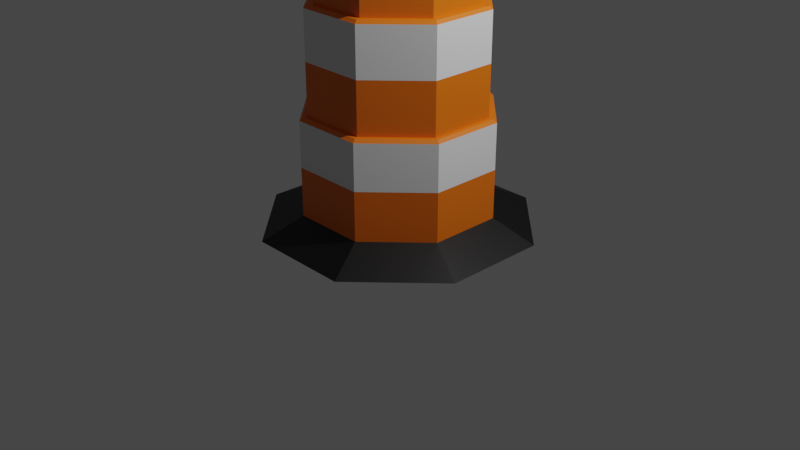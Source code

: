 # Source: water-barrel.blend  (saved by Blender 2.93.20; exported with 4.5.12 LTS)
import bpy
from mathutils import Matrix  # noqa: F401  (used for matrix-valued properties, if any)

bpy.ops.wm.read_factory_settings(use_empty=True)
scene = bpy.context.scene
scene.name = 'Scene'

# ---- collections
col_collection = bpy.data.collections.new('Collection'); scene.collection.children.link(col_collection)

# ---- materials (node trees are filled in below, after node groups)
mat_material_001 = bpy.data.materials.new('Material.001')
mat_material_001.use_transparent_shadow = False
mat_material_002 = bpy.data.materials.new('Material.002')
mat_material_002.use_transparent_shadow = False
mat_material_003 = bpy.data.materials.new('Material.003')
mat_material_003.use_transparent_shadow = False

# ---- material node trees
mat_material_001.use_nodes = True; mat_material_001.node_tree.nodes.clear()
_N = mat_material_001.node_tree.nodes; _L = mat_material_001.node_tree.links
n0 = _N.new('ShaderNodeBsdfPrincipled'); n0.name = 'Principled BSDF'; n0.location = (10, 300)
n0.distribution = 'GGX'
n0.subsurface_method = 'BURLEY'
n0.inputs[0].default_value = (0.8, 0.1587, 0.0011, 1.0)
n0.inputs[3].default_value = 1.45
n0.inputs[27].default_value = (0.0, 0.0, 0.0, 1.0)
n0.inputs[28].default_value = 1.0
n1 = _N.new('ShaderNodeOutputMaterial'); n1.name = 'Material Output'; n1.location = (300, 300)
_L.new(n0.outputs[0], n1.inputs[0])
n1.is_active_output = True
mat_material_002.use_nodes = True; mat_material_002.node_tree.nodes.clear()
_N = mat_material_002.node_tree.nodes; _L = mat_material_002.node_tree.links
n0 = _N.new('ShaderNodeBsdfPrincipled'); n0.name = 'Principled BSDF'; n0.location = (10, 300)
n0.distribution = 'GGX'
n0.subsurface_method = 'BURLEY'
n0.inputs[3].default_value = 1.45
n0.inputs[27].default_value = (0.0, 0.0, 0.0, 1.0)
n0.inputs[28].default_value = 1.0
n1 = _N.new('ShaderNodeOutputMaterial'); n1.name = 'Material Output'; n1.location = (300, 300)
_L.new(n0.outputs[0], n1.inputs[0])
n1.is_active_output = True
mat_material_003.use_nodes = True; mat_material_003.node_tree.nodes.clear()
_N = mat_material_003.node_tree.nodes; _L = mat_material_003.node_tree.links
n0 = _N.new('ShaderNodeBsdfPrincipled'); n0.name = 'Principled BSDF'; n0.location = (10, 300)
n0.distribution = 'GGX'
n0.subsurface_method = 'BURLEY'
n0.inputs[0].default_value = (0.0, 0.0, 0.0, 1.0)
n0.inputs[3].default_value = 1.45
n0.inputs[27].default_value = (0.0, 0.0, 0.0, 1.0)
n0.inputs[28].default_value = 1.0
n1 = _N.new('ShaderNodeOutputMaterial'); n1.name = 'Material Output'; n1.location = (300, 300)
_L.new(n0.outputs[0], n1.inputs[0])
n1.is_active_output = True

# ---- world
world_world = bpy.data.worlds.new('World'); scene.world = world_world
world_world.use_nodes = True; world_world.node_tree.nodes.clear()
_N = world_world.node_tree.nodes; _L = world_world.node_tree.links
n0 = _N.new('ShaderNodeOutputWorld'); n0.name = 'World Output'; n0.location = (300, 300)
n1 = _N.new('ShaderNodeBackground'); n1.name = 'Background'; n1.location = (10, 300)
n1.inputs[0].default_value = (0.05088, 0.05088, 0.05088, 1.0)
_L.new(n1.outputs[0], n0.inputs[0])
n0.is_active_output = True
world_world.color = (0.05088, 0.05088, 0.05088)
world_world.use_sun_shadow = False
world_world.sun_shadow_jitter_overblur = 0.0

# ---- cameras
cam_camera = bpy.data.cameras.new('Camera')
cam_camera.clip_end = 100.0
cam_camera.ortho_scale = 7.314

# ---- lights
light_light = bpy.data.lights.new('Light', 'POINT')
light_light.transmission_factor = 0.0
light_light.energy = 1000.0
light_light.shadow_soft_size = 0.1
light_light.shadow_maximum_resolution = 0.006
light_light.use_absolute_resolution = True

# ---- meshes
me_cylinder = bpy.data.meshes.new('Cylinder')
me_cylinder.from_pydata([(-0.5463, 1.319, 0.0), (-0.3524, 0.8507, 1.227), (0.5463, 1.319, 0.0), (0.3524, 0.8507, 1.227), (1.319, 0.5463, 0.0), (0.8507, 0.3524, 1.227), (1.319, -0.5463, 0.0), (0.8507, -0.3524, 1.227), (0.5463, -1.319, 0.0), (0.3524, -0.8507, 1.227), (-0.5463, -1.319, 0.0), (-0.3524, -0.8507, 1.227), (-1.319, -0.5463, 0.0), (-0.8507, -0.3524, 1.227), (-1.319, 0.5463, 0.0), (-0.8507, 0.3524, 1.227), (-0.3827, 0.9239, 0.2087), (0.3827, 0.9239, 0.2087), (0.9239, 0.3827, 0.2087), (0.9239, -0.3827, 0.2087), (0.3827, -0.9239, 0.2087), (-0.3827, -0.9239, 0.2087), (-0.9239, -0.3827, 0.2087), (-0.9239, 0.3827, 0.2087), (0.3179, 0.7676, 2.295), (-0.3179, 0.7676, 2.295), (0.7676, 0.3179, 2.295), (0.7676, -0.3179, 2.295), (0.3179, -0.7676, 2.295), (-0.3179, -0.7676, 2.295), (-0.7676, -0.3179, 2.295), (-0.7676, 0.3179, 2.295), (-0.9239, 0.3827, 0.7177), (-0.9239, -0.3827, 0.7177), (-0.3827, -0.9239, 0.7177), (0.3827, -0.9239, 0.7177), (0.9239, -0.3827, 0.7177), (0.9239, 0.3827, 0.7177), (0.3827, 0.9239, 0.7177), (-0.3827, 0.9239, 0.7177), (0.3179, 0.7676, 3.215), (-0.3179, 0.7676, 3.215), (0.6593, 0.2731, 3.324), (0.7676, 0.3179, 3.215), (0.6593, -0.2731, 3.324), (0.7676, -0.3179, 3.215), (0.3179, -0.7676, 3.215), (-0.3179, -0.7676, 3.215), (-0.6593, -0.2731, 3.324), (-0.7676, -0.3179, 3.215), (-0.6593, 0.2731, 3.324), (-0.7676, 0.3179, 3.215), (-0.8507, 0.3524, 1.761), (-0.3524, 0.8507, 1.761), (-0.3524, -0.8507, 1.761), (-0.8507, -0.3524, 1.761), (0.8507, -0.3524, 1.761), (0.3524, -0.8507, 1.761), (0.3524, 0.8507, 1.761), (0.8507, 0.3524, 1.761), (0.3179, 0.7676, 2.755), (-0.3179, 0.7676, 2.755), (0.7676, 0.3179, 2.755), (-0.7676, 0.3179, 2.755), (0.7676, -0.3179, 2.755), (0.3179, -0.7676, 2.755), (-0.3179, -0.7676, 2.755), (-0.7676, -0.3179, 2.755), (-0.2731, 0.6593, 3.324), (0.2731, 0.6593, 3.324), (0.2731, -0.6593, 3.324), (-0.2731, -0.6593, 3.324), (0.3697, 0.8925, 1.227), (0.3827, 0.9239, 1.195), (-0.3827, 0.9239, 1.195), (-0.3697, 0.8925, 1.227), (0.8925, 0.3697, 1.227), (0.9239, 0.3827, 1.195), (0.8925, -0.3697, 1.227), (0.9239, -0.3827, 1.195), (0.3697, -0.8925, 1.227), (0.3827, -0.9239, 1.195), (-0.3697, -0.8925, 1.227), (-0.3827, -0.9239, 1.195), (-0.8925, -0.3697, 1.227), (-0.9239, -0.3827, 1.195), (-0.8925, 0.3697, 1.227), (-0.9239, 0.3827, 1.195), (0.3393, 0.8192, 2.295), (0.3524, 0.8507, 2.264), (-0.3524, 0.8507, 2.264), (-0.3393, 0.8192, 2.295), (0.8192, 0.3393, 2.295), (0.8507, 0.3524, 2.264), (0.8192, -0.3393, 2.295), (0.8507, -0.3524, 2.264), (0.3393, -0.8192, 2.295), (0.3524, -0.8507, 2.264), (-0.3393, -0.8192, 2.295), (-0.3524, -0.8507, 2.264), (-0.8192, -0.3393, 2.295), (-0.8507, -0.3524, 2.264), (-0.8192, 0.3393, 2.295), (-0.8507, 0.3524, 2.264), (-0.1164, -0.2635, 3.412), (-0.1164, 0.2635, 3.412), (0.1164, 0.2635, 3.412), (0.1164, -0.2635, 3.412), (-0.1028, -0.1877, 3.532), (-0.1078, -0.2439, 3.488), (-0.1028, -0.2731, 3.551), (-0.1078, 0.2439, 3.488), (-0.1028, 0.1877, 3.532), (-0.1028, 0.2731, 3.551), (0.1028, 0.1877, 3.532), (0.1078, 0.2439, 3.488), (0.1028, 0.2731, 3.551), (0.1078, -0.2439, 3.488), (0.1028, -0.1877, 3.532), (0.1028, -0.2731, 3.551), (0.07652, 0.6256, 3.324), (0.1028, 0.5933, 3.324), (0.1286, 0.6307, 3.324), (-0.1028, 0.5933, 3.324), (-0.07652, 0.6256, 3.324), (-0.1286, 0.6307, 3.324), (0.1028, -0.5933, 3.324), (0.07652, -0.6256, 3.324), (0.1286, -0.6307, 3.324), (-0.07652, -0.6256, 3.324), (-0.1028, -0.5933, 3.324), (-0.1286, -0.6307, 3.324), (-0.07652, 0.425, 3.648), (-0.07652, 0.4898, 3.612), (-0.1028, 0.3984, 3.635), (-0.1028, 0.4635, 3.599), (-0.1028, 0.41, 3.618), (0.07652, 0.4898, 3.612), (0.07652, 0.425, 3.648), (0.1028, 0.4635, 3.599), (0.1028, 0.3984, 3.635), (0.1028, 0.41, 3.618), (0.1028, -0.3984, 3.635), (0.1028, -0.4635, 3.599), (0.1028, -0.41, 3.618), (0.07652, -0.425, 3.648), (0.07652, -0.4898, 3.612), (-0.1028, -0.4635, 3.599), (-0.1028, -0.3984, 3.635), (-0.1028, -0.41, 3.618), (-0.07652, -0.4898, 3.612), (-0.07652, -0.425, 3.648)], [], [(32, 87, 74, 39), (3, 5, 76, 72), (7, 9, 80, 78), (9, 11, 82, 80), (11, 13, 84, 82), (13, 15, 86, 84), (26, 27, 94, 92), (25, 24, 88, 91), (15, 1, 75, 86), (0, 2, 4, 6, 8, 10, 12, 14), (14, 23, 16, 0), (12, 22, 23, 14), (10, 21, 22, 12), (8, 20, 21, 10), (6, 19, 20, 8), (4, 18, 19, 6), (2, 17, 18, 4), (0, 16, 17, 2), (38, 73, 77, 37), (39, 74, 73, 38), (37, 77, 79, 36), (36, 79, 81, 35), (35, 81, 83, 34), (34, 83, 85, 33), (33, 85, 87, 32), (5, 7, 78, 76), (61, 63, 51, 41), (30, 31, 102, 100), (28, 29, 98, 96), (58, 53, 90, 89), (29, 30, 100, 98), (27, 28, 96, 94), (24, 26, 92, 88), (59, 58, 89, 93), (31, 25, 91, 102), (56, 59, 93, 95), (57, 56, 95, 97), (54, 57, 97, 99), (55, 54, 99, 101), (52, 55, 101, 103), (53, 52, 103, 90), (62, 60, 40, 43), (23, 32, 39, 16), (67, 66, 47, 49), (65, 64, 45, 46), (64, 62, 43, 45), (63, 67, 49, 51), (66, 65, 46, 47), (40, 41, 68, 69), (43, 40, 69, 42), (45, 43, 42, 44), (46, 45, 44, 70), (47, 46, 70, 71), (49, 47, 71, 48), (51, 49, 48, 50), (41, 51, 50, 68), (60, 61, 41, 40), (22, 33, 32, 23), (21, 34, 33, 22), (20, 35, 34, 21), (19, 36, 35, 20), (18, 37, 36, 19), (17, 38, 37, 18), (16, 39, 38, 17), (3, 1, 53, 58), (7, 5, 59, 56), (11, 9, 57, 54), (15, 13, 55, 52), (5, 3, 58, 59), (9, 7, 56, 57), (13, 11, 54, 55), (1, 15, 52, 53), (24, 25, 61, 60), (29, 28, 65, 66), (31, 30, 67, 63), (27, 26, 62, 64), (28, 27, 64, 65), (30, 29, 66, 67), (26, 24, 60, 62), (25, 31, 63, 61), (69, 70, 44, 42), (71, 68, 50, 48), (129, 150, 147, 130), (115, 111, 105, 106), (114, 116, 141, 140, 142, 144, 119, 118), (149, 148, 134, 136, 113, 112, 108, 110), (125, 124, 120, 122, 69, 68), (120, 137, 139, 121), (123, 130, 147, 149, 110, 109, 104, 105, 111, 113, 136, 135), (128, 127, 129, 131, 71, 70), (122, 121, 126, 128, 70, 69), (73, 74, 75, 72), (77, 73, 72, 76), (79, 77, 76, 78), (81, 79, 78, 80), (83, 81, 80, 82), (85, 83, 82, 84), (87, 85, 84, 86), (74, 87, 86, 75), (89, 90, 91, 88), (93, 89, 88, 92), (95, 93, 92, 94), (97, 95, 94, 96), (99, 97, 96, 98), (101, 99, 98, 100), (103, 101, 100, 102), (90, 103, 102, 91), (1, 3, 72, 75), (131, 130, 123, 125, 68, 71), (108, 112, 114, 118), (105, 104, 107, 106), (126, 143, 146, 127), (108, 109, 110), (111, 112, 113), (114, 115, 116), (117, 118, 119), (108, 118, 117, 109), (111, 115, 114, 112), (107, 104, 109, 117), (120, 121, 122), (123, 124, 125), (126, 127, 128), (129, 130, 131), (132, 151, 145, 138), (138, 145, 142, 140), (129, 127, 146, 150), (120, 124, 133, 137), (144, 143, 126, 121, 139, 141, 116, 115, 106, 107, 117, 119), (134, 148, 151, 132), (134, 135, 136), (139, 140, 141), (142, 143, 144), (147, 148, 149), (133, 135, 134, 132), (147, 150, 151, 148), (138, 140, 139, 137), (142, 145, 146, 143), (132, 138, 137, 133), (145, 151, 150, 146), (123, 135, 133, 124)])
me_cylinder.polygons.foreach_set('material_index', [1, 0, 0, 0, 0, 0, 0, 0, 0, 1, 2, 2, 2, 2, 2, 2, 2, 2, 1, 1, 1, 1, 1, 1, 1, 0, 1, 0, 0, 1, 0, 0, 0, 1, 0, 1, 1, 1, 1, 1, 1, 1, 0, 1, 1, 1, 1, 1, 0, 0, 0, 0, 0, 0, 0, 0, 1, 0, 0, 0, 0, 0, 0, 0, 0, 0, 0, 0, 0, 0, 0, 0, 0, 0, 0, 0, 0, 0, 0, 0, 0, 0, 0, 0, 0, 0, 0, 0, 0, 0, 0, 0, 0, 0, 0, 0, 0, 0, 0, 0, 0, 0, 0, 0, 0, 0, 0, 0, 0, 0, 0, 0, 0, 0, 0, 0, 0, 0, 0, 0, 0, 0, 0, 0, 0, 0, 0, 0, 0, 0, 0, 0, 0, 0, 0, 0, 0, 0, 0, 0])
_uv = me_cylinder.uv_layers.new(name='UVMap')
_uv.uv.foreach_set('vector', [0.125, 0.7761, 0.125, 0.9862, 0.0, 0.9862, 0.0, 0.7761, 0.4063, 0.4063, 0.471, 0.25, 0.4818, 0.25, 0.4139, 0.4139, 0.4063, 0.09374, 0.25, 0.02902, 0.25, 0.01816, 0.4139, 0.08607, 0.25, 0.02902, 0.09374, 0.09374, 0.08607, 0.08607, 0.25, 0.01816, 0.09374, 0.09374, 0.02902, 0.25, 0.01816, 0.25, 0.08607, 0.08607, 0.02902, 0.25, 0.09374, 0.4063, 0.08607, 0.4139, 0.01816, 0.25, 0.4494, 0.25, 0.391, 0.109, 0.4005, 0.09952, 0.4628, 0.25, 0.25, 0.4494, 0.391, 0.391, 0.4005, 0.4005, 0.25, 0.4628, 0.09374, 0.4063, 0.25, 0.471, 0.25, 0.4818, 0.08607, 0.4139, 0.75, 0.49, 0.9197, 0.4197, 0.99, 0.25, 0.9197, 0.08029, 0.75, 0.01, 0.5803, 0.08029, 0.51, 0.25, 0.5803, 0.4197, 0.125, 0.5, 0.125, 0.5522, 0.0, 0.5522, 0.0, 0.5, 0.25, 0.5, 0.25, 0.5522, 0.125, 0.5522, 0.125, 0.5, 0.375, 0.5, 0.375, 0.5522, 0.25, 0.5522, 0.25, 0.5, 0.5, 0.5, 0.5, 0.5522, 0.375, 0.5522, 0.375, 0.5, 0.625, 0.5, 0.625, 0.5522, 0.5, 0.5522, 0.5, 0.5, 0.75, 0.5, 0.75, 0.5522, 0.625, 0.5522, 0.625, 0.5, 0.875, 0.5, 0.875, 0.5522, 0.75, 0.5522, 0.75, 0.5, 1.0, 0.5, 1.0, 0.5522, 0.875, 0.5522, 0.875, 0.5, 0.875, 0.7761, 0.875, 0.9862, 0.75, 0.9862, 0.75, 0.7761, 1.0, 0.7761, 1.0, 0.9862, 0.875, 0.9862, 0.875, 0.7761, 0.75, 0.7761, 0.75, 0.9862, 0.625, 0.9862, 0.625, 0.7761, 0.625, 0.7761, 0.625, 0.9862, 0.5, 0.9862, 0.5, 0.7761, 0.5, 0.7761, 0.5, 0.9862, 0.375, 0.9862, 0.375, 0.7761, 0.375, 0.7761, 0.375, 0.9862, 0.25, 0.9862, 0.25, 0.7761, 0.25, 0.7761, 0.25, 0.9862, 0.125, 0.9862, 0.125, 0.7761, 0.471, 0.25, 0.4063, 0.09374, 0.4139, 0.08607, 0.4818, 0.25, 0.25, 0.4494, 0.109, 0.391, 0.109, 0.391, 0.25, 0.4494, 0.0506, 0.25, 0.109, 0.391, 0.09952, 0.4005, 0.03718, 0.25, 0.25, 0.0506, 0.109, 0.109, 0.09952, 0.09952, 0.25, 0.03718, 0.4063, 0.4063, 0.25, 0.471, 0.25, 0.471, 0.4063, 0.4063, 0.109, 0.109, 0.0506, 0.25, 0.03718, 0.25, 0.09952, 0.09952, 0.391, 0.109, 0.25, 0.0506, 0.25, 0.03718, 0.4005, 0.09952, 0.391, 0.391, 0.4494, 0.25, 0.4628, 0.25, 0.4005, 0.4005, 0.471, 0.25, 0.4063, 0.4063, 0.4063, 0.4063, 0.471, 0.25, 0.109, 0.391, 0.25, 0.4494, 0.25, 0.4628, 0.09952, 0.4005, 0.4063, 0.09374, 0.471, 0.25, 0.471, 0.25, 0.4063, 0.09374, 0.25, 0.02902, 0.4063, 0.09374, 0.4063, 0.09374, 0.25, 0.02902, 0.09374, 0.09374, 0.25, 0.02902, 0.25, 0.02902, 0.09374, 0.09374, 0.02902, 0.25, 0.09374, 0.09374, 0.09374, 0.09374, 0.02902, 0.25, 0.09374, 0.4063, 0.02902, 0.25, 0.02902, 0.25, 0.09374, 0.4063, 0.25, 0.471, 0.09374, 0.4063, 0.09374, 0.4063, 0.25, 0.471, 0.4494, 0.25, 0.391, 0.391, 0.391, 0.391, 0.4494, 0.25, 0.125, 0.5522, 0.125, 0.7761, 0.0, 0.7761, 0.0, 0.5522, 0.0506, 0.25, 0.109, 0.109, 0.109, 0.109, 0.0506, 0.25, 0.25, 0.0506, 0.391, 0.109, 0.391, 0.109, 0.25, 0.0506, 0.391, 0.109, 0.4494, 0.25, 0.4494, 0.25, 0.391, 0.109, 0.109, 0.391, 0.0506, 0.25, 0.0506, 0.25, 0.109, 0.391, 0.109, 0.109, 0.25, 0.0506, 0.25, 0.0506, 0.109, 0.109, 0.391, 0.391, 0.25, 0.4494, 0.25, 0.4213, 0.3711, 0.3711, 0.4494, 0.25, 0.391, 0.391, 0.3711, 0.3711, 0.4213, 0.25, 0.391, 0.109, 0.4494, 0.25, 0.4213, 0.25, 0.3711, 0.1289, 0.25, 0.0506, 0.391, 0.109, 0.3711, 0.1289, 0.25, 0.07873, 0.109, 0.109, 0.25, 0.0506, 0.25, 0.07873, 0.1289, 0.1289, 0.0506, 0.25, 0.109, 0.109, 0.1289, 0.1289, 0.07873, 0.25, 0.109, 0.391, 0.0506, 0.25, 0.07873, 0.25, 0.1289, 0.3711, 0.25, 0.4494, 0.109, 0.391, 0.1289, 0.3711, 0.25, 0.4213, 0.391, 0.391, 0.25, 0.4494, 0.25, 0.4494, 0.391, 0.391, 0.25, 0.5522, 0.25, 0.7761, 0.125, 0.7761, 0.125, 0.5522, 0.375, 0.5522, 0.375, 0.7761, 0.25, 0.7761, 0.25, 0.5522, 0.5, 0.5522, 0.5, 0.7761, 0.375, 0.7761, 0.375, 0.5522, 0.625, 0.5522, 0.625, 0.7761, 0.5, 0.7761, 0.5, 0.5522, 0.75, 0.5522, 0.75, 0.7761, 0.625, 0.7761, 0.625, 0.5522, 0.875, 0.5522, 0.875, 0.7761, 0.75, 0.7761, 0.75, 0.5522, 1.0, 0.5522, 1.0, 0.7761, 0.875, 0.7761, 0.875, 0.5522, 0.4063, 0.4063, 0.25, 0.471, 0.25, 0.471, 0.4063, 0.4063, 0.4063, 0.09374, 0.471, 0.25, 0.471, 0.25, 0.4063, 0.09374, 0.09374, 0.09374, 0.25, 0.02902, 0.25, 0.02902, 0.09374, 0.09374, 0.09374, 0.4063, 0.02902, 0.25, 0.02902, 0.25, 0.09374, 0.4063, 0.471, 0.25, 0.4063, 0.4063, 0.4063, 0.4063, 0.471, 0.25, 0.25, 0.02902, 0.4063, 0.09374, 0.4063, 0.09374, 0.25, 0.02902, 0.02902, 0.25, 0.09374, 0.09374, 0.09374, 0.09374, 0.02902, 0.25, 0.25, 0.471, 0.09374, 0.4063, 0.09374, 0.4063, 0.25, 0.471, 0.391, 0.391, 0.25, 0.4494, 0.25, 0.4494, 0.391, 0.391, 0.109, 0.109, 0.25, 0.0506, 0.25, 0.0506, 0.109, 0.109, 0.109, 0.391, 0.0506, 0.25, 0.0506, 0.25, 0.109, 0.391, 0.391, 0.109, 0.4494, 0.25, 0.4494, 0.25, 0.391, 0.109, 0.25, 0.0506, 0.391, 0.109, 0.391, 0.109, 0.25, 0.0506, 0.0506, 0.25, 0.109, 0.109, 0.109, 0.109, 0.0506, 0.25, 0.4494, 0.25, 0.391, 0.391, 0.391, 0.391, 0.4494, 0.25, 0.25, 0.4494, 0.109, 0.391, 0.109, 0.391, 0.25, 0.4494, 0.3711, 0.3711, 0.25, 0.07873, 0.3711, 0.1289, 0.4213, 0.25, 0.1289, 0.1289, 0.25, 0.4213, 0.1289, 0.3711, 0.07873, 0.25, 0.1881, 0.1486, 0.1881, 0.1486, 0.1839, 0.1548, 0.1846, 0.1566, 0.5337, 0.4816, 0.5337, 0.2684, 0.375, 0.2684, 0.375, 0.4816, 0.2982, 0.3019, 0.3066, 0.322, 0.3142, 0.3405, 0.3116, 0.3342, 0.234, 0.1469, 0.2314, 0.1406, 0.239, 0.1591, 0.2474, 0.1792, 0.1858, 0.1595, 0.1884, 0.1658, 0.266, 0.3531, 0.2686, 0.3594, 0.261, 0.3409, 0.2526, 0.3208, 0.2018, 0.1981, 0.1934, 0.178, 0.2688, 0.376, 0.2779, 0.3655, 0.3119, 0.3514, 0.3258, 0.3523, 0.3711, 0.3711, 0.25, 0.4213, 0.3119, 0.3514, 0.3119, 0.3514, 0.3161, 0.3452, 0.3154, 0.3434, 0.2698, 0.3623, 0.1846, 0.1566, 0.1839, 0.1548, 0.1858, 0.1595, 0.1934, 0.178, 0.1969, 0.1863, 0.199, 0.1914, 0.2554, 0.3275, 0.2575, 0.3326, 0.261, 0.3409, 0.2686, 0.3594, 0.2705, 0.3641, 0.2312, 0.124, 0.2221, 0.1345, 0.1881, 0.1486, 0.1742, 0.1477, 0.1289, 0.1289, 0.25, 0.07873, 0.3258, 0.3523, 0.3154, 0.3434, 0.2302, 0.1377, 0.2312, 0.124, 0.25, 0.07873, 0.3711, 0.3711, 0.875, 0.9862, 1.0, 0.9862, 0.9979, 1.0, 0.8771, 1.0, 0.75, 0.9862, 0.875, 0.9862, 0.8729, 1.0, 0.7521, 1.0, 0.625, 0.9862, 0.75, 0.9862, 0.7479, 1.0, 0.6271, 1.0, 0.5, 0.9862, 0.625, 0.9862, 0.6229, 1.0, 0.5021, 1.0, 0.375, 0.9862, 0.5, 0.9862, 0.4979, 1.0, 0.3771, 1.0, 0.25, 0.9862, 0.375, 0.9862, 0.3729, 1.0, 0.2521, 1.0, 0.125, 0.9862, 0.25, 0.9862, 0.2479, 1.0, 0.1271, 1.0, 0.0, 0.9862, 0.125, 0.9862, 0.1229, 1.0, 0.002126, 1.0, 0.4063, 0.4063, 0.25, 0.471, 0.25, 0.4628, 0.4005, 0.4005, 0.471, 0.25, 0.4063, 0.4063, 0.4005, 0.4005, 0.4628, 0.25, 0.4063, 0.09374, 0.471, 0.25, 0.4628, 0.25, 0.4005, 0.09952, 0.25, 0.02902, 0.4063, 0.09374, 0.4005, 0.09952, 0.25, 0.03718, 0.09374, 0.09374, 0.25, 0.02902, 0.25, 0.03718, 0.09952, 0.09952, 0.02902, 0.25, 0.09374, 0.09374, 0.09952, 0.09952, 0.03718, 0.25, 0.09374, 0.4063, 0.02902, 0.25, 0.03718, 0.25, 0.09952, 0.4005, 0.25, 0.471, 0.09374, 0.4063, 0.09952, 0.4005, 0.25, 0.4628, 0.25, 0.471, 0.4063, 0.4063, 0.4139, 0.4139, 0.25, 0.4818, 0.1742, 0.1477, 0.1846, 0.1566, 0.2698, 0.3623, 0.2688, 0.376, 0.25, 0.4213, 0.1289, 0.1289, 0.8566, 0.7258, 0.8566, 0.5242, 0.6434, 0.5242, 0.6434, 0.7258, 0.1434, 0.5, 0.1434, 0.75, 0.3566, 0.75, 0.3566, 0.5, 0.2302, 0.1377, 0.2295, 0.1359, 0.2221, 0.1345, 0.2221, 0.1345, 0.1993, 0.1922, 0.1969, 0.1863, 0.1934, 0.178, 0.2575, 0.3326, 0.2587, 0.3355, 0.261, 0.3409, 0.3007, 0.3078, 0.3031, 0.3137, 0.3066, 0.322, 0.2425, 0.1674, 0.2413, 0.1645, 0.239, 0.1591, 0.625, 0.9816, 0.625, 0.7684, 0.5337, 0.7684, 0.5337, 0.9816, 0.5337, 0.2684, 0.5337, 0.4816, 0.625, 0.4816, 0.625, 0.2684, 0.375, 0.7684, 0.375, 0.9816, 0.5337, 0.9816, 0.5337, 0.7684, 0.3119, 0.3514, 0.3177, 0.349, 0.3258, 0.3523, 0.2698, 0.3623, 0.2721, 0.3678, 0.2688, 0.376, 0.2302, 0.1377, 0.2279, 0.1322, 0.2312, 0.124, 0.1881, 0.1486, 0.1823, 0.151, 0.1742, 0.1477, 0.2734, 0.3546, 0.1926, 0.1595, 0.2266, 0.1454, 0.3074, 0.3405, 0.3074, 0.3405, 0.2266, 0.1454, 0.234, 0.1469, 0.3116, 0.3342, 0.1881, 0.1486, 0.2221, 0.1345, 0.2221, 0.1345, 0.1881, 0.1486, 0.3119, 0.3514, 0.2779, 0.3655, 0.2779, 0.3655, 0.3119, 0.3514, 0.2314, 0.1406, 0.2295, 0.1359, 0.2302, 0.1377, 0.3154, 0.3434, 0.3161, 0.3452, 0.3142, 0.3405, 0.3066, 0.322, 0.3031, 0.3137, 0.301, 0.3086, 0.2446, 0.1725, 0.2425, 0.1674, 0.239, 0.1591, 0.266, 0.3531, 0.1884, 0.1658, 0.1926, 0.1595, 0.2734, 0.3546, 0.266, 0.3531, 0.2696, 0.3709, 0.2686, 0.3594, 0.3161, 0.3452, 0.3197, 0.3403, 0.3142, 0.3405, 0.234, 0.1469, 0.2304, 0.1291, 0.2314, 0.1406, 0.1839, 0.1548, 0.1803, 0.1597, 0.1858, 0.1595, 0.2779, 0.3655, 0.2705, 0.3641, 0.266, 0.3531, 0.2734, 0.3546, 0.1839, 0.1548, 0.1881, 0.1486, 0.1926, 0.1595, 0.1884, 0.1658, 0.3074, 0.3405, 0.3116, 0.3342, 0.3161, 0.3452, 0.3119, 0.3514, 0.234, 0.1469, 0.2266, 0.1454, 0.2221, 0.1345, 0.2295, 0.1359, 0.2734, 0.3546, 0.3074, 0.3405, 0.3119, 0.3514, 0.2779, 0.3655, 0.2266, 0.1454, 0.1926, 0.1595, 0.1881, 0.1486, 0.2221, 0.1345, 0.2698, 0.3623, 0.2705, 0.3641, 0.2779, 0.3655, 0.2779, 0.3655])
me_cylinder.materials.append(mat_material_001)
me_cylinder.materials.append(mat_material_002)
me_cylinder.materials.append(mat_material_003)
me_cylinder.use_remesh_fix_poles = True
me_cylinder.use_remesh_preserve_attributes = False
me_cylinder.update()
me_cube_001 = bpy.data.meshes.new('Cube.001')
me_cube_001.from_pydata([(-1.0, -3.024, -0.4947), (-1.0, -3.024, 0.4947), (-1.0, 3.024, -0.4947), (-1.0, 3.024, 0.4947), (1.0, -3.024, -0.4947), (1.0, -3.024, 0.4947), (1.0, 3.024, -0.4947), (1.0, 3.024, 0.4947)], [], [(0, 1, 3, 2), (2, 3, 7, 6), (6, 7, 5, 4), (4, 5, 1, 0), (2, 6, 4, 0), (7, 3, 1, 5)])
_uv = me_cube_001.uv_layers.new(name='UVMap')
_uv.uv.foreach_set('vector', [0.375, 0.0, 0.625, 0.0, 0.625, 0.25, 0.375, 0.25, 0.375, 0.25, 0.625, 0.25, 0.625, 0.5, 0.375, 0.5, 0.375, 0.5, 0.625, 0.5, 0.625, 0.75, 0.375, 0.75, 0.375, 0.75, 0.625, 0.75, 0.625, 1.0, 0.375, 1.0, 0.125, 0.5, 0.375, 0.5, 0.375, 0.75, 0.125, 0.75, 0.625, 0.5, 0.875, 0.5, 0.875, 0.75, 0.625, 0.75])
me_cube_001.use_remesh_fix_poles = True
me_cube_001.use_remesh_preserve_attributes = False
me_cube_001.update()

# ---- objects
ob_light = bpy.data.objects.new('Light', light_light)
ob_camera = bpy.data.objects.new('Camera', cam_camera)
ob_cylinder = bpy.data.objects.new('Cylinder', me_cylinder)
ob_cube = bpy.data.objects.new('Cube', me_cube_001)

# ---- transforms, parenting, visibility, modifiers, constraints
ob_light.location = (4.076, 1.005, 5.904)
ob_light.rotation_euler = (0.6503, 0.05522, 1.866)
ob_light.lock_rotations_4d = False
ob_light.empty_display_type = 'ARROWS'
ob_light.color = (0.0, 0.0, 0.0, 0.0)
ob_light.lineart.crease_threshold = 0.0
ob_camera.location = (7.359, -6.926, 4.958)
ob_camera.rotation_euler = (1.109, 0.0, 0.8149)
ob_camera.lock_rotations_4d = False
ob_camera.empty_display_type = 'ARROWS'
ob_camera.color = (0.0, 0.0, 0.0, 0.0)
ob_camera.display_type = 'WIRE'
ob_camera.lineart.crease_threshold = 0.0
ob_cylinder.location = (7.451e-09, -1.49e-08, 0.0)
ob_cube.location = (7.451e-09, -1.49e-08, 3.472)
ob_cube.scale = (0.1205, 0.1205, 0.1205)

# ---- collection membership
col_collection.objects.link(ob_light)
col_collection.objects.link(ob_camera)
col_collection.objects.link(ob_cylinder)
col_collection.objects.link(ob_cube)

# ---- scene / render settings (as saved in the file)
scene.camera = ob_camera
scene.frame_start = 1; scene.frame_end = 250; scene.frame_set(1)
scene.render.engine = 'BLENDER_EEVEE_NEXT'
scene.cycles.use_denoising = False
scene.cycles.samples = 128
scene.cycles.sampling_pattern = 'TABULATED_SOBOL'
scene.cycles.use_adaptive_sampling = False
scene.cycles.use_light_tree = False
scene.view_settings.view_transform = 'Filmic'
bpy.context.view_layer.update()
